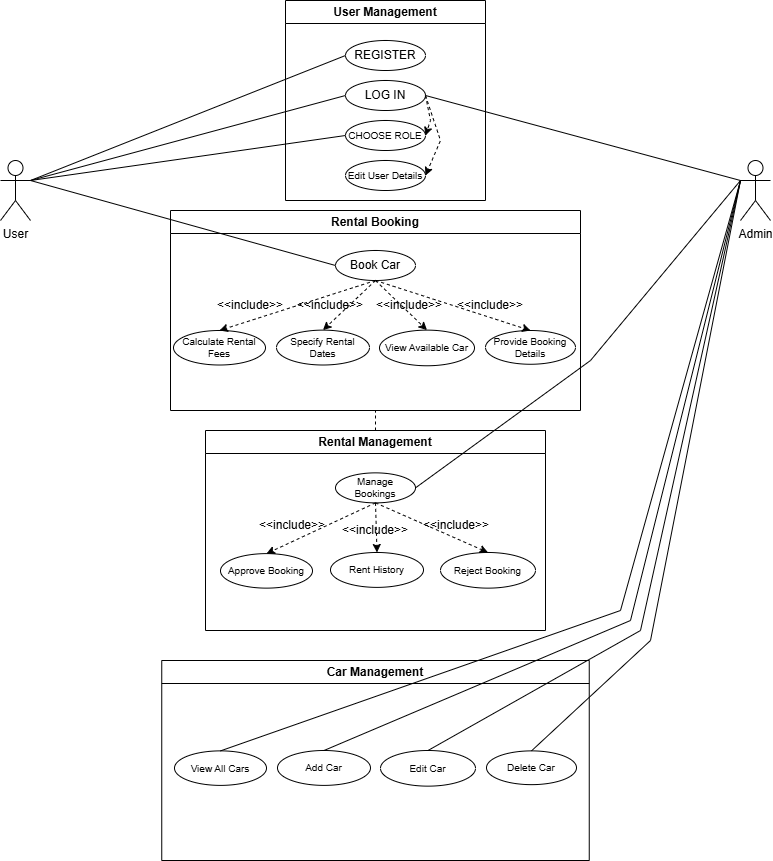

The diagram above was exported from draw.io. Its source (the exported page's mxGraphModel, read from the mxfile embedded in the PNG):
<mxGraphModel dx="1034" dy="570" grid="1" gridSize="10" guides="1" tooltips="1" connect="1" arrows="1" fold="1" page="1" pageScale="1" pageWidth="850" pageHeight="1100" math="0" shadow="0">
  <root>
    <mxCell id="0" />
    <mxCell id="1" parent="0" />
    <mxCell id="o47YEFkygDv_45huCOAo-1" value="User" style="shape=umlActor;verticalLabelPosition=bottom;verticalAlign=top;html=1;outlineConnect=0;" vertex="1" parent="1">
      <mxGeometry x="40" y="180" width="30" height="60" as="geometry" />
    </mxCell>
    <mxCell id="o47YEFkygDv_45huCOAo-2" value="Admin" style="shape=umlActor;verticalLabelPosition=bottom;verticalAlign=top;html=1;outlineConnect=0;" vertex="1" parent="1">
      <mxGeometry x="780" y="180" width="30" height="60" as="geometry" />
    </mxCell>
    <mxCell id="o47YEFkygDv_45huCOAo-4" value="User Management" style="swimlane;whiteSpace=wrap;html=1;" vertex="1" parent="1">
      <mxGeometry x="325" y="20" width="200" height="200" as="geometry" />
    </mxCell>
    <mxCell id="o47YEFkygDv_45huCOAo-8" value="REGISTER" style="ellipse;whiteSpace=wrap;html=1;" vertex="1" parent="o47YEFkygDv_45huCOAo-4">
      <mxGeometry x="60" y="40" width="80" height="30" as="geometry" />
    </mxCell>
    <mxCell id="o47YEFkygDv_45huCOAo-9" value="LOG IN" style="ellipse;whiteSpace=wrap;html=1;" vertex="1" parent="o47YEFkygDv_45huCOAo-4">
      <mxGeometry x="60" y="80" width="80" height="30" as="geometry" />
    </mxCell>
    <mxCell id="o47YEFkygDv_45huCOAo-10" value="&lt;font style=&quot;font-size: 10px;&quot;&gt;CHOOSE ROLE&lt;/font&gt;" style="ellipse;whiteSpace=wrap;html=1;" vertex="1" parent="o47YEFkygDv_45huCOAo-4">
      <mxGeometry x="60" y="120" width="80" height="30" as="geometry" />
    </mxCell>
    <mxCell id="o47YEFkygDv_45huCOAo-17" value="&lt;font style=&quot;font-size: 10px;&quot;&gt;Edit User Details&lt;/font&gt;" style="ellipse;whiteSpace=wrap;html=1;" vertex="1" parent="o47YEFkygDv_45huCOAo-4">
      <mxGeometry x="60" y="160" width="80" height="30" as="geometry" />
    </mxCell>
    <mxCell id="o47YEFkygDv_45huCOAo-83" value="" style="endArrow=classic;html=1;rounded=0;entryX=1;entryY=0.5;entryDx=0;entryDy=0;dashed=1;exitX=1;exitY=0.5;exitDx=0;exitDy=0;" edge="1" parent="o47YEFkygDv_45huCOAo-4" source="o47YEFkygDv_45huCOAo-9" target="o47YEFkygDv_45huCOAo-17">
      <mxGeometry width="50" height="50" relative="1" as="geometry">
        <mxPoint x="175" y="140" as="sourcePoint" />
        <mxPoint x="255" y="340" as="targetPoint" />
        <Array as="points">
          <mxPoint x="155" y="140" />
        </Array>
      </mxGeometry>
    </mxCell>
    <mxCell id="o47YEFkygDv_45huCOAo-84" value="" style="endArrow=classic;html=1;rounded=0;entryX=1;entryY=0.5;entryDx=0;entryDy=0;dashed=1;exitX=1;exitY=0.5;exitDx=0;exitDy=0;" edge="1" parent="o47YEFkygDv_45huCOAo-4" source="o47YEFkygDv_45huCOAo-9" target="o47YEFkygDv_45huCOAo-10">
      <mxGeometry width="50" height="50" relative="1" as="geometry">
        <mxPoint x="150" y="105" as="sourcePoint" />
        <mxPoint x="150" y="185" as="targetPoint" />
        <Array as="points">
          <mxPoint x="145" y="120" />
        </Array>
      </mxGeometry>
    </mxCell>
    <mxCell id="o47YEFkygDv_45huCOAo-5" value="Rental Booking" style="swimlane;whiteSpace=wrap;html=1;" vertex="1" parent="1">
      <mxGeometry x="210" y="230" width="410" height="200" as="geometry" />
    </mxCell>
    <mxCell id="o47YEFkygDv_45huCOAo-20" value="Book Car" style="ellipse;whiteSpace=wrap;html=1;" vertex="1" parent="o47YEFkygDv_45huCOAo-5">
      <mxGeometry x="165" y="40" width="80" height="30" as="geometry" />
    </mxCell>
    <mxCell id="o47YEFkygDv_45huCOAo-21" value="View Available Car" style="ellipse;whiteSpace=wrap;html=1;fontSize=10;" vertex="1" parent="o47YEFkygDv_45huCOAo-5">
      <mxGeometry x="209" y="119.62" width="95" height="35.63" as="geometry" />
    </mxCell>
    <mxCell id="o47YEFkygDv_45huCOAo-23" value="Specify Rental Dates" style="ellipse;whiteSpace=wrap;html=1;fontSize=10;" vertex="1" parent="o47YEFkygDv_45huCOAo-5">
      <mxGeometry x="106" y="119.62" width="93" height="34.88" as="geometry" />
    </mxCell>
    <mxCell id="o47YEFkygDv_45huCOAo-22" value="Calculate Rental Fees" style="ellipse;whiteSpace=wrap;html=1;fontSize=10;" vertex="1" parent="o47YEFkygDv_45huCOAo-5">
      <mxGeometry x="3" y="120" width="92" height="34.5" as="geometry" />
    </mxCell>
    <mxCell id="o47YEFkygDv_45huCOAo-60" value="" style="endArrow=classic;html=1;rounded=0;entryX=0.5;entryY=0;entryDx=0;entryDy=0;exitX=0.5;exitY=1;exitDx=0;exitDy=0;dashed=1;" edge="1" parent="o47YEFkygDv_45huCOAo-5" source="o47YEFkygDv_45huCOAo-20" target="o47YEFkygDv_45huCOAo-22">
      <mxGeometry width="50" height="50" relative="1" as="geometry">
        <mxPoint x="140" as="sourcePoint" />
        <mxPoint x="190" y="-50" as="targetPoint" />
      </mxGeometry>
    </mxCell>
    <mxCell id="o47YEFkygDv_45huCOAo-61" value="" style="endArrow=classic;html=1;rounded=0;entryX=0.5;entryY=0;entryDx=0;entryDy=0;exitX=0.5;exitY=1;exitDx=0;exitDy=0;dashed=1;" edge="1" parent="o47YEFkygDv_45huCOAo-5" source="o47YEFkygDv_45huCOAo-20" target="o47YEFkygDv_45huCOAo-23">
      <mxGeometry width="50" height="50" relative="1" as="geometry">
        <mxPoint x="215" y="80" as="sourcePoint" />
        <mxPoint x="59" y="130" as="targetPoint" />
      </mxGeometry>
    </mxCell>
    <mxCell id="o47YEFkygDv_45huCOAo-62" value="" style="endArrow=classic;html=1;rounded=0;entryX=0.5;entryY=0;entryDx=0;entryDy=0;exitX=0.5;exitY=1;exitDx=0;exitDy=0;dashed=1;" edge="1" parent="o47YEFkygDv_45huCOAo-5" source="o47YEFkygDv_45huCOAo-20" target="o47YEFkygDv_45huCOAo-21">
      <mxGeometry width="50" height="50" relative="1" as="geometry">
        <mxPoint x="215" y="80" as="sourcePoint" />
        <mxPoint x="163" y="130" as="targetPoint" />
      </mxGeometry>
    </mxCell>
    <mxCell id="o47YEFkygDv_45huCOAo-69" value="&amp;lt;&amp;lt;include&amp;gt;&amp;gt;" style="text;strokeColor=none;align=center;fillColor=none;html=1;verticalAlign=middle;whiteSpace=wrap;rounded=0;" vertex="1" parent="o47YEFkygDv_45huCOAo-5">
      <mxGeometry x="50" y="80" width="60" height="30" as="geometry" />
    </mxCell>
    <mxCell id="o47YEFkygDv_45huCOAo-73" value="&amp;lt;&amp;lt;include&amp;gt;&amp;gt;" style="text;strokeColor=none;align=center;fillColor=none;html=1;verticalAlign=middle;whiteSpace=wrap;rounded=0;" vertex="1" parent="o47YEFkygDv_45huCOAo-5">
      <mxGeometry x="130" y="80" width="60" height="30" as="geometry" />
    </mxCell>
    <mxCell id="o47YEFkygDv_45huCOAo-74" value="&amp;lt;&amp;lt;include&amp;gt;&amp;gt;" style="text;strokeColor=none;align=center;fillColor=none;html=1;verticalAlign=middle;whiteSpace=wrap;rounded=0;" vertex="1" parent="o47YEFkygDv_45huCOAo-5">
      <mxGeometry x="209" y="80" width="60" height="30" as="geometry" />
    </mxCell>
    <mxCell id="o47YEFkygDv_45huCOAo-75" value="&amp;lt;&amp;lt;include&amp;gt;&amp;gt;" style="text;strokeColor=none;align=center;fillColor=none;html=1;verticalAlign=middle;whiteSpace=wrap;rounded=0;" vertex="1" parent="o47YEFkygDv_45huCOAo-5">
      <mxGeometry x="290" y="80" width="60" height="30" as="geometry" />
    </mxCell>
    <mxCell id="o47YEFkygDv_45huCOAo-6" value="Rental Management" style="swimlane;whiteSpace=wrap;html=1;" vertex="1" parent="1">
      <mxGeometry x="245" y="450" width="340" height="200" as="geometry" />
    </mxCell>
    <mxCell id="o47YEFkygDv_45huCOAo-26" value="Manage Bookings" style="ellipse;whiteSpace=wrap;html=1;fontSize=10;" vertex="1" parent="o47YEFkygDv_45huCOAo-6">
      <mxGeometry x="130" y="42.370000000000005" width="80" height="30" as="geometry" />
    </mxCell>
    <mxCell id="o47YEFkygDv_45huCOAo-27" value="Reject Booking" style="ellipse;whiteSpace=wrap;html=1;fontSize=10;" vertex="1" parent="o47YEFkygDv_45huCOAo-6">
      <mxGeometry x="235" y="121.99000000000001" width="95" height="35.63" as="geometry" />
    </mxCell>
    <mxCell id="o47YEFkygDv_45huCOAo-28" value="Rent History" style="ellipse;whiteSpace=wrap;html=1;fontSize=10;" vertex="1" parent="o47YEFkygDv_45huCOAo-6">
      <mxGeometry x="125" y="121.99000000000001" width="93" height="34.88" as="geometry" />
    </mxCell>
    <mxCell id="o47YEFkygDv_45huCOAo-29" value="Approve Booking" style="ellipse;whiteSpace=wrap;html=1;fontSize=10;" vertex="1" parent="o47YEFkygDv_45huCOAo-6">
      <mxGeometry x="15" y="123.12" width="92" height="34.5" as="geometry" />
    </mxCell>
    <mxCell id="o47YEFkygDv_45huCOAo-76" value="" style="endArrow=classic;html=1;rounded=0;entryX=0.5;entryY=0;entryDx=0;entryDy=0;exitX=0.5;exitY=1;exitDx=0;exitDy=0;dashed=1;" edge="1" parent="o47YEFkygDv_45huCOAo-6" source="o47YEFkygDv_45huCOAo-26" target="o47YEFkygDv_45huCOAo-29">
      <mxGeometry width="50" height="50" relative="1" as="geometry">
        <mxPoint x="180" y="-140" as="sourcePoint" />
        <mxPoint x="24" y="-90" as="targetPoint" />
      </mxGeometry>
    </mxCell>
    <mxCell id="o47YEFkygDv_45huCOAo-77" value="" style="endArrow=classic;html=1;rounded=0;entryX=0.5;entryY=0;entryDx=0;entryDy=0;exitX=0.5;exitY=1;exitDx=0;exitDy=0;dashed=1;" edge="1" parent="o47YEFkygDv_45huCOAo-6" source="o47YEFkygDv_45huCOAo-26" target="o47YEFkygDv_45huCOAo-28">
      <mxGeometry width="50" height="50" relative="1" as="geometry">
        <mxPoint x="180" y="82" as="sourcePoint" />
        <mxPoint x="81" y="132" as="targetPoint" />
      </mxGeometry>
    </mxCell>
    <mxCell id="o47YEFkygDv_45huCOAo-78" value="" style="endArrow=classic;html=1;rounded=0;entryX=0.5;entryY=0;entryDx=0;entryDy=0;exitX=0.5;exitY=1;exitDx=0;exitDy=0;dashed=1;" edge="1" parent="o47YEFkygDv_45huCOAo-6" source="o47YEFkygDv_45huCOAo-26" target="o47YEFkygDv_45huCOAo-27">
      <mxGeometry width="50" height="50" relative="1" as="geometry">
        <mxPoint x="180" y="82" as="sourcePoint" />
        <mxPoint x="185" y="132" as="targetPoint" />
      </mxGeometry>
    </mxCell>
    <mxCell id="o47YEFkygDv_45huCOAo-79" value="&amp;lt;&amp;lt;include&amp;gt;&amp;gt;" style="text;strokeColor=none;align=center;fillColor=none;html=1;verticalAlign=middle;whiteSpace=wrap;rounded=0;" vertex="1" parent="o47YEFkygDv_45huCOAo-6">
      <mxGeometry x="57" y="80" width="60" height="30" as="geometry" />
    </mxCell>
    <mxCell id="o47YEFkygDv_45huCOAo-80" value="&amp;lt;&amp;lt;include&amp;gt;&amp;gt;" style="text;strokeColor=none;align=center;fillColor=none;html=1;verticalAlign=middle;whiteSpace=wrap;rounded=0;" vertex="1" parent="o47YEFkygDv_45huCOAo-6">
      <mxGeometry x="140" y="85" width="60" height="30" as="geometry" />
    </mxCell>
    <mxCell id="o47YEFkygDv_45huCOAo-81" value="&amp;lt;&amp;lt;include&amp;gt;&amp;gt;" style="text;strokeColor=none;align=center;fillColor=none;html=1;verticalAlign=middle;whiteSpace=wrap;rounded=0;" vertex="1" parent="o47YEFkygDv_45huCOAo-6">
      <mxGeometry x="221" y="80" width="60" height="30" as="geometry" />
    </mxCell>
    <mxCell id="o47YEFkygDv_45huCOAo-7" value="Car Management" style="swimlane;whiteSpace=wrap;html=1;" vertex="1" parent="1">
      <mxGeometry x="201.25" y="680" width="427.5" height="200" as="geometry" />
    </mxCell>
    <mxCell id="o47YEFkygDv_45huCOAo-32" value="Edit Car" style="ellipse;whiteSpace=wrap;html=1;fontSize=10;" vertex="1" parent="o47YEFkygDv_45huCOAo-7">
      <mxGeometry x="218.75" y="90" width="95" height="35.63" as="geometry" />
    </mxCell>
    <mxCell id="o47YEFkygDv_45huCOAo-33" value="Add Car" style="ellipse;whiteSpace=wrap;html=1;fontSize=10;" vertex="1" parent="o47YEFkygDv_45huCOAo-7">
      <mxGeometry x="115.75" y="90" width="93" height="34.88" as="geometry" />
    </mxCell>
    <mxCell id="o47YEFkygDv_45huCOAo-34" value="View All Cars" style="ellipse;whiteSpace=wrap;html=1;fontSize=10;" vertex="1" parent="o47YEFkygDv_45huCOAo-7">
      <mxGeometry x="12.75" y="90.38" width="92" height="34.5" as="geometry" />
    </mxCell>
    <mxCell id="o47YEFkygDv_45huCOAo-35" value="Delete Car" style="ellipse;whiteSpace=wrap;html=1;fontSize=10;" vertex="1" parent="o47YEFkygDv_45huCOAo-7">
      <mxGeometry x="324.75" y="90.38" width="90" height="33.75" as="geometry" />
    </mxCell>
    <mxCell id="o47YEFkygDv_45huCOAo-12" value="" style="endArrow=none;html=1;rounded=0;entryX=0;entryY=0.5;entryDx=0;entryDy=0;exitX=1;exitY=0.3333333333333333;exitDx=0;exitDy=0;exitPerimeter=0;" edge="1" parent="1" source="o47YEFkygDv_45huCOAo-1" target="o47YEFkygDv_45huCOAo-8">
      <mxGeometry width="50" height="50" relative="1" as="geometry">
        <mxPoint x="400" y="140" as="sourcePoint" />
        <mxPoint x="450" y="90" as="targetPoint" />
      </mxGeometry>
    </mxCell>
    <mxCell id="o47YEFkygDv_45huCOAo-13" value="" style="endArrow=none;html=1;rounded=0;entryX=0;entryY=0.5;entryDx=0;entryDy=0;" edge="1" parent="1" target="o47YEFkygDv_45huCOAo-9">
      <mxGeometry width="50" height="50" relative="1" as="geometry">
        <mxPoint x="70" y="200" as="sourcePoint" />
        <mxPoint x="395" y="85" as="targetPoint" />
      </mxGeometry>
    </mxCell>
    <mxCell id="o47YEFkygDv_45huCOAo-14" value="" style="endArrow=none;html=1;rounded=0;entryX=0;entryY=0.5;entryDx=0;entryDy=0;" edge="1" parent="1" target="o47YEFkygDv_45huCOAo-10">
      <mxGeometry width="50" height="50" relative="1" as="geometry">
        <mxPoint x="70" y="200" as="sourcePoint" />
        <mxPoint x="395" y="125" as="targetPoint" />
      </mxGeometry>
    </mxCell>
    <mxCell id="o47YEFkygDv_45huCOAo-15" value="" style="endArrow=none;html=1;rounded=0;entryX=0;entryY=0.3333333333333333;entryDx=0;entryDy=0;entryPerimeter=0;exitX=1;exitY=0.5;exitDx=0;exitDy=0;" edge="1" parent="1" source="o47YEFkygDv_45huCOAo-9" target="o47YEFkygDv_45huCOAo-2">
      <mxGeometry width="50" height="50" relative="1" as="geometry">
        <mxPoint x="400" y="140" as="sourcePoint" />
        <mxPoint x="450" y="90" as="targetPoint" />
      </mxGeometry>
    </mxCell>
    <mxCell id="o47YEFkygDv_45huCOAo-24" value="Provide Booking Details" style="ellipse;whiteSpace=wrap;html=1;fontSize=10;" vertex="1" parent="1">
      <mxGeometry x="525" y="350" width="90" height="33.75" as="geometry" />
    </mxCell>
    <mxCell id="o47YEFkygDv_45huCOAo-37" value="" style="endArrow=none;dashed=1;html=1;rounded=0;entryX=0.5;entryY=1;entryDx=0;entryDy=0;" edge="1" parent="1" source="o47YEFkygDv_45huCOAo-6" target="o47YEFkygDv_45huCOAo-5">
      <mxGeometry width="50" height="50" relative="1" as="geometry">
        <mxPoint x="330" y="460" as="sourcePoint" />
        <mxPoint x="380" y="410" as="targetPoint" />
      </mxGeometry>
    </mxCell>
    <mxCell id="o47YEFkygDv_45huCOAo-54" value="" style="endArrow=none;html=1;rounded=0;exitX=1;exitY=0.5;exitDx=0;exitDy=0;" edge="1" parent="1" source="o47YEFkygDv_45huCOAo-26">
      <mxGeometry width="50" height="50" relative="1" as="geometry">
        <mxPoint x="475" y="125" as="sourcePoint" />
        <mxPoint x="780" y="200" as="targetPoint" />
        <Array as="points">
          <mxPoint x="630" y="380" />
        </Array>
      </mxGeometry>
    </mxCell>
    <mxCell id="o47YEFkygDv_45huCOAo-55" value="" style="endArrow=none;html=1;rounded=0;exitX=0.5;exitY=0;exitDx=0;exitDy=0;" edge="1" parent="1" source="o47YEFkygDv_45huCOAo-34">
      <mxGeometry width="50" height="50" relative="1" as="geometry">
        <mxPoint x="472" y="517" as="sourcePoint" />
        <mxPoint x="780" y="200" as="targetPoint" />
        <Array as="points">
          <mxPoint x="660" y="630" />
        </Array>
      </mxGeometry>
    </mxCell>
    <mxCell id="o47YEFkygDv_45huCOAo-56" value="" style="endArrow=none;html=1;rounded=0;exitX=0.5;exitY=0;exitDx=0;exitDy=0;entryX=0;entryY=0.3333333333333333;entryDx=0;entryDy=0;entryPerimeter=0;" edge="1" parent="1" source="o47YEFkygDv_45huCOAo-33" target="o47YEFkygDv_45huCOAo-2">
      <mxGeometry width="50" height="50" relative="1" as="geometry">
        <mxPoint x="270" y="780" as="sourcePoint" />
        <mxPoint x="780" y="210" as="targetPoint" />
        <Array as="points">
          <mxPoint x="670" y="640" />
        </Array>
      </mxGeometry>
    </mxCell>
    <mxCell id="o47YEFkygDv_45huCOAo-57" value="" style="endArrow=none;html=1;rounded=0;exitX=0.5;exitY=0;exitDx=0;exitDy=0;entryX=0;entryY=0.3333333333333333;entryDx=0;entryDy=0;entryPerimeter=0;" edge="1" parent="1" source="o47YEFkygDv_45huCOAo-32" target="o47YEFkygDv_45huCOAo-2">
      <mxGeometry width="50" height="50" relative="1" as="geometry">
        <mxPoint x="374" y="780" as="sourcePoint" />
        <mxPoint x="790" y="210" as="targetPoint" />
        <Array as="points">
          <mxPoint x="680" y="650" />
        </Array>
      </mxGeometry>
    </mxCell>
    <mxCell id="o47YEFkygDv_45huCOAo-58" value="" style="endArrow=none;html=1;rounded=0;exitX=0.5;exitY=0;exitDx=0;exitDy=0;" edge="1" parent="1" source="o47YEFkygDv_45huCOAo-35">
      <mxGeometry width="50" height="50" relative="1" as="geometry">
        <mxPoint x="478" y="780" as="sourcePoint" />
        <mxPoint x="780" y="200" as="targetPoint" />
        <Array as="points">
          <mxPoint x="690" y="660" />
        </Array>
      </mxGeometry>
    </mxCell>
    <mxCell id="o47YEFkygDv_45huCOAo-59" value="" style="endArrow=none;html=1;rounded=0;entryX=0;entryY=0.5;entryDx=0;entryDy=0;exitX=1;exitY=0.3333333333333333;exitDx=0;exitDy=0;exitPerimeter=0;" edge="1" parent="1" source="o47YEFkygDv_45huCOAo-1" target="o47YEFkygDv_45huCOAo-20">
      <mxGeometry width="50" height="50" relative="1" as="geometry">
        <mxPoint x="80" y="210" as="sourcePoint" />
        <mxPoint x="395" y="165" as="targetPoint" />
      </mxGeometry>
    </mxCell>
    <mxCell id="o47YEFkygDv_45huCOAo-63" value="" style="endArrow=classic;html=1;rounded=0;entryX=0.5;entryY=0;entryDx=0;entryDy=0;dashed=1;exitX=0.5;exitY=1;exitDx=0;exitDy=0;" edge="1" parent="1" source="o47YEFkygDv_45huCOAo-20" target="o47YEFkygDv_45huCOAo-24">
      <mxGeometry width="50" height="50" relative="1" as="geometry">
        <mxPoint x="410" y="310" as="sourcePoint" />
        <mxPoint x="477" y="360" as="targetPoint" />
      </mxGeometry>
    </mxCell>
  </root>
</mxGraphModel>